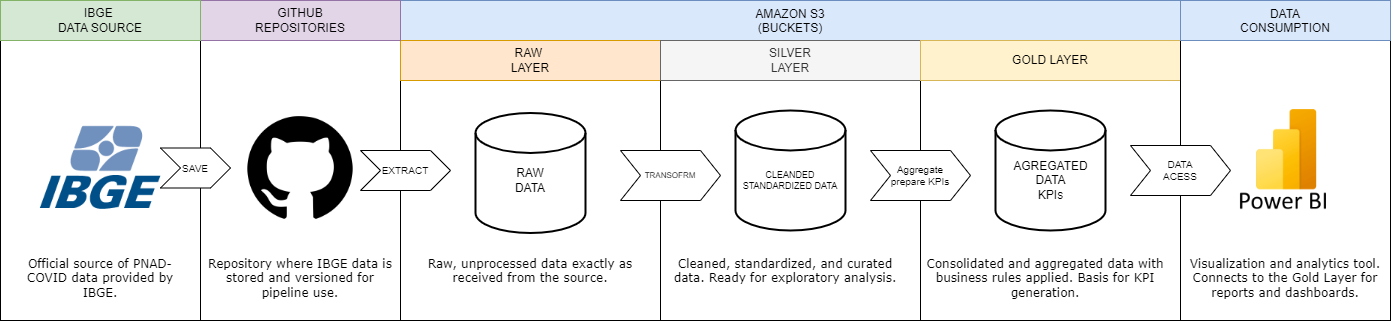

The diagram above was exported from draw.io. Its source (the exported page's mxGraphModel, read from the mxfile embedded in the PNG):
<mxGraphModel dx="1509" dy="880" grid="1" gridSize="10" guides="1" tooltips="1" connect="1" arrows="1" fold="1" page="1" pageScale="1" pageWidth="1920" pageHeight="1200" math="0" shadow="0">
  <root>
    <mxCell id="0" />
    <mxCell id="1" parent="0" />
    <mxCell id="2" value="" style="rounded=0;whiteSpace=wrap;html=1;verticalAlign=top;" vertex="1" parent="1">
      <mxGeometry x="150" y="260" width="200" height="280" as="geometry" />
    </mxCell>
    <mxCell id="3" value="" style="rounded=0;whiteSpace=wrap;html=1;verticalAlign=top;" vertex="1" parent="1">
      <mxGeometry x="350" y="220" width="200" height="320" as="geometry" />
    </mxCell>
    <mxCell id="4" value="" style="shape=image;verticalLabelPosition=bottom;labelBackgroundColor=default;verticalAlign=top;aspect=fixed;imageAspect=0;image=https://upload.wikimedia.org/wikipedia/commons/thumb/c/c2/GitHub_Invertocat_Logo.svg/1200px-GitHub_Invertocat_Logo.svg.png;" vertex="1" parent="1">
      <mxGeometry x="395" y="332.5" width="110" height="110" as="geometry" />
    </mxCell>
    <mxCell id="5" value="AMAZON S3&lt;br&gt;(BUCKETS)" style="rounded=0;whiteSpace=wrap;html=1;verticalAlign=top;fillColor=#dae8fc;strokeColor=#6c8ebf;" vertex="1" parent="1">
      <mxGeometry x="550" y="220" width="780" height="320" as="geometry" />
    </mxCell>
    <mxCell id="6" value="" style="rounded=0;whiteSpace=wrap;html=1;verticalAlign=top;" vertex="1" parent="1">
      <mxGeometry x="550" y="260" width="260" height="280" as="geometry" />
    </mxCell>
    <mxCell id="7" value="" style="rounded=0;whiteSpace=wrap;html=1;verticalAlign=top;" vertex="1" parent="1">
      <mxGeometry x="810" y="260" width="260" height="280" as="geometry" />
    </mxCell>
    <mxCell id="8" value="" style="rounded=0;whiteSpace=wrap;html=1;verticalAlign=top;" vertex="1" parent="1">
      <mxGeometry x="1070" y="260" width="260" height="280" as="geometry" />
    </mxCell>
    <mxCell id="9" value="&lt;div style=&quot;font-size: 10px;&quot;&gt;EXTRACT&lt;/div&gt;" style="shape=step;perimeter=stepPerimeter;whiteSpace=wrap;html=1;fixedSize=1;fontSize=10;" vertex="1" parent="1">
      <mxGeometry x="510" y="370" width="90" height="40" as="geometry" />
    </mxCell>
    <mxCell id="10" value="RAW&amp;nbsp;&lt;div&gt;LAYER&lt;/div&gt;" style="rounded=0;whiteSpace=wrap;html=1;fillColor=#ffe6cc;strokeColor=#d79b00;" vertex="1" parent="1">
      <mxGeometry x="550" y="260" width="260" height="40" as="geometry" />
    </mxCell>
    <mxCell id="11" value="SILVER&lt;div&gt;LAYER&lt;/div&gt;" style="rounded=0;whiteSpace=wrap;html=1;fillColor=#f5f5f5;fontColor=#333333;strokeColor=#666666;" vertex="1" parent="1">
      <mxGeometry x="810" y="260" width="260" height="40" as="geometry" />
    </mxCell>
    <mxCell id="12" value="GOLD LAYER" style="rounded=0;whiteSpace=wrap;html=1;fillColor=#fff2cc;strokeColor=#d6b656;" vertex="1" parent="1">
      <mxGeometry x="1070" y="260" width="260" height="40" as="geometry" />
    </mxCell>
    <mxCell id="13" value="" style="strokeWidth=2;html=1;shape=mxgraph.flowchart.database;whiteSpace=wrap;" vertex="1" parent="1">
      <mxGeometry x="625" y="332.5" width="110" height="120" as="geometry" />
    </mxCell>
    <mxCell id="14" value="RAW&lt;div&gt;DATA&lt;/div&gt;" style="text;html=1;align=center;verticalAlign=middle;whiteSpace=wrap;rounded=0;" vertex="1" parent="1">
      <mxGeometry x="630" y="370" width="100" height="60" as="geometry" />
    </mxCell>
    <mxCell id="15" value="GITHUB&lt;br&gt;REPOSITORIES" style="rounded=0;whiteSpace=wrap;html=1;fillColor=#e1d5e7;strokeColor=#9673a6;" vertex="1" parent="1">
      <mxGeometry x="350" y="220" width="200" height="40" as="geometry" />
    </mxCell>
    <mxCell id="16" value="&lt;div style=&quot;font-size: 8px;&quot;&gt;TRANSOFRM&lt;/div&gt;" style="shape=step;perimeter=stepPerimeter;whiteSpace=wrap;html=1;fixedSize=1;fontSize=8;" vertex="1" parent="1">
      <mxGeometry x="770" y="370" width="100" height="50" as="geometry" />
    </mxCell>
    <mxCell id="17" value="IBGE&amp;nbsp;&lt;div&gt;DATA SOURCE&lt;/div&gt;" style="rounded=0;whiteSpace=wrap;html=1;fillColor=#d5e8d4;strokeColor=#82b366;" vertex="1" parent="1">
      <mxGeometry x="150" y="220" width="200" height="40" as="geometry" />
    </mxCell>
    <mxCell id="18" value="" style="strokeWidth=2;html=1;shape=mxgraph.flowchart.database;whiteSpace=wrap;" vertex="1" parent="1">
      <mxGeometry x="885" y="330" width="110" height="120" as="geometry" />
    </mxCell>
    <mxCell id="19" value="CLEANDED&lt;br style=&quot;font-size: 9px;&quot;&gt;STANDARDIZED DATA" style="text;html=1;align=center;verticalAlign=middle;whiteSpace=wrap;rounded=0;fontSize=9;" vertex="1" parent="1">
      <mxGeometry x="880" y="370" width="120" height="60" as="geometry" />
    </mxCell>
    <mxCell id="20" value="&lt;div style=&quot;font-size: 10px;&quot;&gt;Aggregate&lt;br&gt;prepare KPIs&lt;/div&gt;" style="shape=step;perimeter=stepPerimeter;whiteSpace=wrap;html=1;fixedSize=1;fontSize=10;" vertex="1" parent="1">
      <mxGeometry x="1020" y="370" width="100" height="50" as="geometry" />
    </mxCell>
    <mxCell id="21" value="" style="strokeWidth=2;html=1;shape=mxgraph.flowchart.database;whiteSpace=wrap;" vertex="1" parent="1">
      <mxGeometry x="1145" y="330" width="110" height="120" as="geometry" />
    </mxCell>
    <mxCell id="22" value="AGREGATED DATA&lt;br&gt;KPIs" style="text;html=1;align=center;verticalAlign=middle;whiteSpace=wrap;rounded=0;" vertex="1" parent="1">
      <mxGeometry x="1148.75" y="365" width="102.5" height="70" as="geometry" />
    </mxCell>
    <mxCell id="23" value="" style="rounded=0;whiteSpace=wrap;html=1;" vertex="1" parent="1">
      <mxGeometry x="1330" y="220" width="210" height="320" as="geometry" />
    </mxCell>
    <mxCell id="24" value="DATA&lt;br&gt;CONSUMPTION&lt;div&gt;&lt;br&gt;&lt;/div&gt;" style="rounded=0;whiteSpace=wrap;html=1;verticalAlign=top;fillColor=#dae8fc;strokeColor=#6c8ebf;" vertex="1" parent="1">
      <mxGeometry x="1330" y="220" width="210" height="40" as="geometry" />
    </mxCell>
    <mxCell id="25" value="" style="shape=image;verticalLabelPosition=bottom;labelBackgroundColor=default;verticalAlign=top;aspect=fixed;imageAspect=0;image=https://logos-world.net/wp-content/uploads/2022/02/Microsoft-Power-BI-Symbol.png;" vertex="1" parent="1">
      <mxGeometry x="1343.8899999999999" y="327.5" width="182.22" height="102.5" as="geometry" />
    </mxCell>
    <mxCell id="26" value="&lt;div style=&quot;font-size: 10px;&quot;&gt;DATA&lt;br&gt;ACESS&lt;/div&gt;" style="shape=step;perimeter=stepPerimeter;whiteSpace=wrap;html=1;fixedSize=1;fontSize=10;" vertex="1" parent="1">
      <mxGeometry x="1280" y="365" width="100" height="50" as="geometry" />
    </mxCell>
    <mxCell id="27" value="&lt;div style=&quot;font-size: 10px;&quot;&gt;SAVE&lt;/div&gt;" style="shape=step;perimeter=stepPerimeter;whiteSpace=wrap;html=1;fixedSize=1;fontSize=10;" vertex="1" parent="1">
      <mxGeometry x="310" y="367.5" width="70" height="40" as="geometry" />
    </mxCell>
    <mxCell id="28" value="" style="shape=image;verticalLabelPosition=bottom;labelBackgroundColor=default;verticalAlign=top;aspect=fixed;imageAspect=0;image=https://www.ripsa.org.br/wp-content/uploads/2025/08/18-IBGE-Logo.png;" vertex="1" parent="1">
      <mxGeometry x="175" y="312.5" width="150" height="150" as="geometry" />
    </mxCell>
    <mxCell id="29" value="Official source of PNAD-COVID data provided by IBGE." style="text;whiteSpace=wrap;html=1;align=center;verticalAlign=top;fontFamily=Verdana;" vertex="1" parent="1">
      <mxGeometry x="170" y="470" width="160" height="40" as="geometry" />
    </mxCell>
    <mxCell id="30" value="Repository where IBGE data is stored and versioned for pipeline use." style="text;whiteSpace=wrap;html=1;align=center;verticalAlign=top;fontFamily=Verdana;" vertex="1" parent="1">
      <mxGeometry x="355" y="470" width="190" height="40" as="geometry" />
    </mxCell>
    <mxCell id="31" value="Raw, unprocessed data exactly as received from the source." style="text;whiteSpace=wrap;html=1;align=center;verticalAlign=top;fontFamily=Verdana;" vertex="1" parent="1">
      <mxGeometry x="560" y="470" width="240" height="40" as="geometry" />
    </mxCell>
    <mxCell id="32" value="Cleaned, standardized, and curated data. Ready for exploratory analysis." style="text;whiteSpace=wrap;html=1;align=center;verticalAlign=top;fontFamily=Verdana;" vertex="1" parent="1">
      <mxGeometry x="820" y="470" width="230" height="40" as="geometry" />
    </mxCell>
    <mxCell id="33" value="Consolidated and aggregated data with business rules applied. Basis for KPI generation." style="text;whiteSpace=wrap;html=1;align=center;verticalAlign=top;fontFamily=Verdana;" vertex="1" parent="1">
      <mxGeometry x="1070" y="470" width="250" height="40" as="geometry" />
    </mxCell>
    <mxCell id="34" value="Visualization and analytics tool. Connects to the Gold Layer for reports and dashboards." style="text;whiteSpace=wrap;html=1;align=center;verticalAlign=top;fontFamily=Verdana;" vertex="1" parent="1">
      <mxGeometry x="1335" y="470" width="200" height="40" as="geometry" />
    </mxCell>
  </root>
</mxGraphModel>